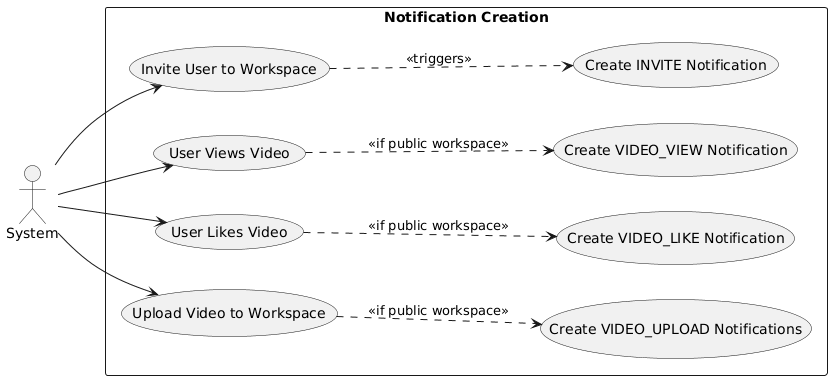

The diagram above was rendered by PlantUML. Its source (embedded in the PNG):
@startuml
left to right direction

actor "System" as system

rectangle "Notification Creation" {
  usecase "Invite User to Workspace" as UC1
  usecase "Create INVITE Notification" as UC2
  usecase "User Views Video" as UC3
  usecase "Create VIDEO_VIEW Notification" as UC4
  usecase "User Likes Video" as UC5
  usecase "Create VIDEO_LIKE Notification" as UC6
  usecase "Upload Video to Workspace" as UC7
  usecase "Create VIDEO_UPLOAD Notifications" as UC8
}

system --> UC1
system --> UC3
system --> UC5
system --> UC7
UC1 ..> UC2 : <<triggers>>
UC3 ..> UC4 : <<if public workspace>>
UC5 ..> UC6 : <<if public workspace>>
UC7 ..> UC8 : <<if public workspace>>
@enduml